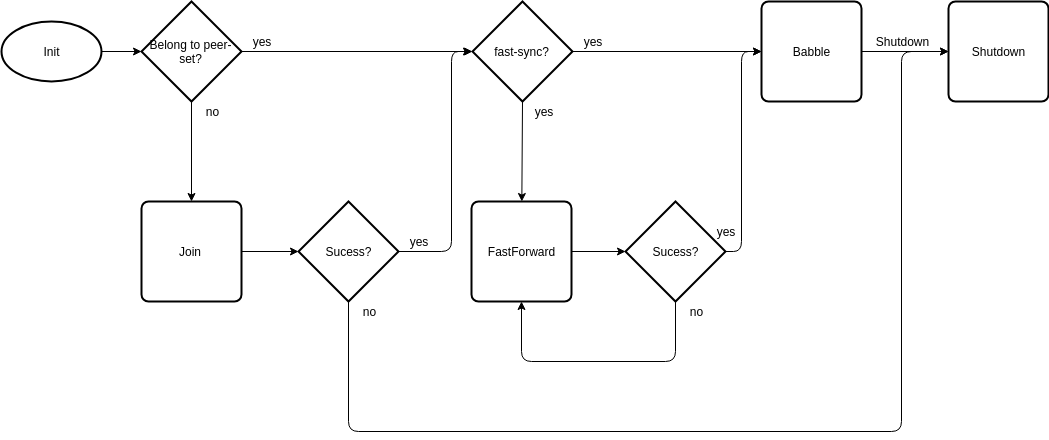

The diagram above was exported from draw.io. Its source (the exported page's mxGraphModel, read from the mxfile embedded in the PNG):
<mxGraphModel dx="1812" dy="954" grid="1" gridSize="10" guides="1" tooltips="1" connect="1" arrows="1" fold="1" page="1" pageScale="1" pageWidth="1169" pageHeight="827" background="#ffffff" math="0" shadow="0">
  <root>
    <mxCell id="0" />
    <mxCell id="1" parent="0" />
    <mxCell id="WWe-a3ELUUDemgMxEqPS-55" value="Init" style="strokeWidth=2;html=1;shape=mxgraph.flowchart.start_1;whiteSpace=wrap;" vertex="1" parent="1">
      <mxGeometry x="30" y="340" width="100" height="60" as="geometry" />
    </mxCell>
    <mxCell id="WWe-a3ELUUDemgMxEqPS-56" value="Belong to peer-set?" style="strokeWidth=2;html=1;shape=mxgraph.flowchart.decision;whiteSpace=wrap;" vertex="1" parent="1">
      <mxGeometry x="170" y="320" width="100" height="100" as="geometry" />
    </mxCell>
    <mxCell id="WWe-a3ELUUDemgMxEqPS-57" value="fast-sync?" style="strokeWidth=2;html=1;shape=mxgraph.flowchart.decision;whiteSpace=wrap;" vertex="1" parent="1">
      <mxGeometry x="501" y="320" width="100" height="100" as="geometry" />
    </mxCell>
    <mxCell id="WWe-a3ELUUDemgMxEqPS-58" value="Babble" style="rounded=1;whiteSpace=wrap;html=1;absoluteArcSize=1;arcSize=14;strokeWidth=2;" vertex="1" parent="1">
      <mxGeometry x="790" y="320" width="100" height="100" as="geometry" />
    </mxCell>
    <mxCell id="WWe-a3ELUUDemgMxEqPS-59" value="Shutdown" style="rounded=1;whiteSpace=wrap;html=1;absoluteArcSize=1;arcSize=14;strokeWidth=2;" vertex="1" parent="1">
      <mxGeometry x="977" y="320" width="100" height="100" as="geometry" />
    </mxCell>
    <mxCell id="WWe-a3ELUUDemgMxEqPS-60" value="Join" style="rounded=1;whiteSpace=wrap;html=1;absoluteArcSize=1;arcSize=14;strokeWidth=2;" vertex="1" parent="1">
      <mxGeometry x="170" y="520" width="100" height="100" as="geometry" />
    </mxCell>
    <mxCell id="WWe-a3ELUUDemgMxEqPS-61" value="Sucess?" style="strokeWidth=2;html=1;shape=mxgraph.flowchart.decision;whiteSpace=wrap;" vertex="1" parent="1">
      <mxGeometry x="327" y="520" width="100" height="100" as="geometry" />
    </mxCell>
    <mxCell id="WWe-a3ELUUDemgMxEqPS-62" value="FastForward" style="rounded=1;whiteSpace=wrap;html=1;absoluteArcSize=1;arcSize=14;strokeWidth=2;" vertex="1" parent="1">
      <mxGeometry x="500" y="520" width="100" height="100" as="geometry" />
    </mxCell>
    <mxCell id="WWe-a3ELUUDemgMxEqPS-63" value="Sucess?" style="strokeWidth=2;html=1;shape=mxgraph.flowchart.decision;whiteSpace=wrap;" vertex="1" parent="1">
      <mxGeometry x="654" y="520" width="100" height="100" as="geometry" />
    </mxCell>
    <mxCell id="WWe-a3ELUUDemgMxEqPS-64" value="" style="endArrow=classic;html=1;entryX=0;entryY=0.5;entryDx=0;entryDy=0;entryPerimeter=0;exitX=1;exitY=0.5;exitDx=0;exitDy=0;exitPerimeter=0;" edge="1" parent="1" source="WWe-a3ELUUDemgMxEqPS-55" target="WWe-a3ELUUDemgMxEqPS-56">
      <mxGeometry width="50" height="50" relative="1" as="geometry">
        <mxPoint x="30" y="690" as="sourcePoint" />
        <mxPoint x="80" y="640" as="targetPoint" />
      </mxGeometry>
    </mxCell>
    <mxCell id="WWe-a3ELUUDemgMxEqPS-65" value="" style="endArrow=classic;html=1;entryX=0.5;entryY=0;entryDx=0;entryDy=0;exitX=0.5;exitY=1;exitDx=0;exitDy=0;exitPerimeter=0;" edge="1" parent="1" source="WWe-a3ELUUDemgMxEqPS-56" target="WWe-a3ELUUDemgMxEqPS-60">
      <mxGeometry width="50" height="50" relative="1" as="geometry">
        <mxPoint x="220" y="430" as="sourcePoint" />
        <mxPoint x="180" y="380" as="targetPoint" />
      </mxGeometry>
    </mxCell>
    <mxCell id="WWe-a3ELUUDemgMxEqPS-66" value="" style="endArrow=classic;html=1;exitX=1;exitY=0.5;exitDx=0;exitDy=0;exitPerimeter=0;entryX=0;entryY=0.5;entryDx=0;entryDy=0;entryPerimeter=0;" edge="1" parent="1" source="WWe-a3ELUUDemgMxEqPS-56" target="WWe-a3ELUUDemgMxEqPS-57">
      <mxGeometry width="50" height="50" relative="1" as="geometry">
        <mxPoint x="230" y="430" as="sourcePoint" />
        <mxPoint x="480" y="370" as="targetPoint" />
      </mxGeometry>
    </mxCell>
    <mxCell id="WWe-a3ELUUDemgMxEqPS-67" value="" style="endArrow=classic;html=1;entryX=0;entryY=0.5;entryDx=0;entryDy=0;entryPerimeter=0;" edge="1" parent="1" source="WWe-a3ELUUDemgMxEqPS-60" target="WWe-a3ELUUDemgMxEqPS-61">
      <mxGeometry width="50" height="50" relative="1" as="geometry">
        <mxPoint x="230" y="430" as="sourcePoint" />
        <mxPoint x="230" y="530" as="targetPoint" />
      </mxGeometry>
    </mxCell>
    <mxCell id="WWe-a3ELUUDemgMxEqPS-68" value="" style="endArrow=classic;html=1;exitX=1;exitY=0.5;exitDx=0;exitDy=0;exitPerimeter=0;" edge="1" parent="1" source="WWe-a3ELUUDemgMxEqPS-61">
      <mxGeometry width="50" height="50" relative="1" as="geometry">
        <mxPoint x="280" y="580" as="sourcePoint" />
        <mxPoint x="500" y="370" as="targetPoint" />
        <Array as="points">
          <mxPoint x="480" y="570" />
          <mxPoint x="480" y="370" />
        </Array>
      </mxGeometry>
    </mxCell>
    <mxCell id="WWe-a3ELUUDemgMxEqPS-69" value="" style="endArrow=classic;html=1;exitX=0.5;exitY=1;exitDx=0;exitDy=0;exitPerimeter=0;" edge="1" parent="1" source="WWe-a3ELUUDemgMxEqPS-57" target="WWe-a3ELUUDemgMxEqPS-62">
      <mxGeometry width="50" height="50" relative="1" as="geometry">
        <mxPoint x="290" y="590" as="sourcePoint" />
        <mxPoint x="347" y="590" as="targetPoint" />
      </mxGeometry>
    </mxCell>
    <mxCell id="WWe-a3ELUUDemgMxEqPS-70" value="" style="endArrow=classic;html=1;entryX=0;entryY=0.5;entryDx=0;entryDy=0;entryPerimeter=0;exitX=1;exitY=0.5;exitDx=0;exitDy=0;" edge="1" parent="1" source="WWe-a3ELUUDemgMxEqPS-62" target="WWe-a3ELUUDemgMxEqPS-63">
      <mxGeometry width="50" height="50" relative="1" as="geometry">
        <mxPoint x="300" y="600" as="sourcePoint" />
        <mxPoint x="357" y="600" as="targetPoint" />
      </mxGeometry>
    </mxCell>
    <mxCell id="WWe-a3ELUUDemgMxEqPS-71" value="" style="endArrow=classic;html=1;entryX=0;entryY=0.5;entryDx=0;entryDy=0;" edge="1" parent="1" source="WWe-a3ELUUDemgMxEqPS-57" target="WWe-a3ELUUDemgMxEqPS-58">
      <mxGeometry width="50" height="50" relative="1" as="geometry">
        <mxPoint x="310" y="610" as="sourcePoint" />
        <mxPoint x="367" y="610" as="targetPoint" />
      </mxGeometry>
    </mxCell>
    <mxCell id="WWe-a3ELUUDemgMxEqPS-72" value="" style="endArrow=classic;html=1;entryX=0;entryY=0.5;entryDx=0;entryDy=0;exitX=1;exitY=0.5;exitDx=0;exitDy=0;exitPerimeter=0;" edge="1" parent="1" source="WWe-a3ELUUDemgMxEqPS-63" target="WWe-a3ELUUDemgMxEqPS-58">
      <mxGeometry width="50" height="50" relative="1" as="geometry">
        <mxPoint x="320" y="620" as="sourcePoint" />
        <mxPoint x="377" y="620" as="targetPoint" />
        <Array as="points">
          <mxPoint x="770" y="570" />
          <mxPoint x="770" y="370" />
        </Array>
      </mxGeometry>
    </mxCell>
    <mxCell id="WWe-a3ELUUDemgMxEqPS-73" value="" style="endArrow=classic;html=1;entryX=0;entryY=0.5;entryDx=0;entryDy=0;exitX=1;exitY=0.5;exitDx=0;exitDy=0;" edge="1" parent="1" source="WWe-a3ELUUDemgMxEqPS-58" target="WWe-a3ELUUDemgMxEqPS-59">
      <mxGeometry width="50" height="50" relative="1" as="geometry">
        <mxPoint x="330" y="630" as="sourcePoint" />
        <mxPoint x="387" y="630" as="targetPoint" />
      </mxGeometry>
    </mxCell>
    <mxCell id="WWe-a3ELUUDemgMxEqPS-74" value="" style="endArrow=classic;html=1;exitX=0.5;exitY=1;exitDx=0;exitDy=0;exitPerimeter=0;entryX=0;entryY=0.5;entryDx=0;entryDy=0;" edge="1" parent="1" source="WWe-a3ELUUDemgMxEqPS-61" target="WWe-a3ELUUDemgMxEqPS-59">
      <mxGeometry width="50" height="50" relative="1" as="geometry">
        <mxPoint x="340" y="640" as="sourcePoint" />
        <mxPoint x="950" y="370" as="targetPoint" />
        <Array as="points">
          <mxPoint x="377" y="750" />
          <mxPoint x="930" y="750" />
          <mxPoint x="930" y="370" />
        </Array>
      </mxGeometry>
    </mxCell>
    <mxCell id="WWe-a3ELUUDemgMxEqPS-75" value="" style="endArrow=classic;html=1;entryX=0.5;entryY=1;entryDx=0;entryDy=0;exitX=0.5;exitY=1;exitDx=0;exitDy=0;exitPerimeter=0;" edge="1" parent="1" source="WWe-a3ELUUDemgMxEqPS-63" target="WWe-a3ELUUDemgMxEqPS-62">
      <mxGeometry width="50" height="50" relative="1" as="geometry">
        <mxPoint x="350" y="650" as="sourcePoint" />
        <mxPoint x="407" y="650" as="targetPoint" />
        <Array as="points">
          <mxPoint x="704" y="680" />
          <mxPoint x="550" y="680" />
        </Array>
      </mxGeometry>
    </mxCell>
    <mxCell id="WWe-a3ELUUDemgMxEqPS-76" value="yes&lt;br&gt;" style="text;html=1;strokeColor=none;fillColor=none;align=center;verticalAlign=middle;whiteSpace=wrap;rounded=0;" vertex="1" parent="1">
      <mxGeometry x="270" y="350" width="40" height="20" as="geometry" />
    </mxCell>
    <mxCell id="WWe-a3ELUUDemgMxEqPS-78" value="yes&lt;br&gt;" style="text;html=1;strokeColor=none;fillColor=none;align=center;verticalAlign=middle;whiteSpace=wrap;rounded=0;" vertex="1" parent="1">
      <mxGeometry x="552" y="420" width="40" height="20" as="geometry" />
    </mxCell>
    <mxCell id="WWe-a3ELUUDemgMxEqPS-79" value="yes&lt;br&gt;" style="text;html=1;strokeColor=none;fillColor=none;align=center;verticalAlign=middle;whiteSpace=wrap;rounded=0;" vertex="1" parent="1">
      <mxGeometry x="734" y="540" width="40" height="20" as="geometry" />
    </mxCell>
    <mxCell id="WWe-a3ELUUDemgMxEqPS-80" value="yes&lt;br&gt;" style="text;html=1;strokeColor=none;fillColor=none;align=center;verticalAlign=middle;whiteSpace=wrap;rounded=0;" vertex="1" parent="1">
      <mxGeometry x="427" y="550" width="40" height="20" as="geometry" />
    </mxCell>
    <mxCell id="WWe-a3ELUUDemgMxEqPS-81" value="no" style="text;html=1;strokeColor=none;fillColor=none;align=center;verticalAlign=middle;whiteSpace=wrap;rounded=0;" vertex="1" parent="1">
      <mxGeometry x="220" y="420" width="40" height="20" as="geometry" />
    </mxCell>
    <mxCell id="WWe-a3ELUUDemgMxEqPS-82" value="yes&lt;br&gt;" style="text;html=1;strokeColor=none;fillColor=none;align=center;verticalAlign=middle;whiteSpace=wrap;rounded=0;" vertex="1" parent="1">
      <mxGeometry x="601" y="350" width="40" height="20" as="geometry" />
    </mxCell>
    <mxCell id="WWe-a3ELUUDemgMxEqPS-83" value="no" style="text;html=1;strokeColor=none;fillColor=none;align=center;verticalAlign=middle;whiteSpace=wrap;rounded=0;" vertex="1" parent="1">
      <mxGeometry x="377" y="620" width="40" height="20" as="geometry" />
    </mxCell>
    <mxCell id="WWe-a3ELUUDemgMxEqPS-84" value="no" style="text;html=1;strokeColor=none;fillColor=none;align=center;verticalAlign=middle;whiteSpace=wrap;rounded=0;" vertex="1" parent="1">
      <mxGeometry x="704" y="620" width="40" height="20" as="geometry" />
    </mxCell>
    <mxCell id="WWe-a3ELUUDemgMxEqPS-86" value="Shutdown" style="text;html=1;strokeColor=none;fillColor=none;align=center;verticalAlign=middle;whiteSpace=wrap;rounded=0;" vertex="1" parent="1">
      <mxGeometry x="910" y="350" width="40" height="20" as="geometry" />
    </mxCell>
  </root>
</mxGraphModel>